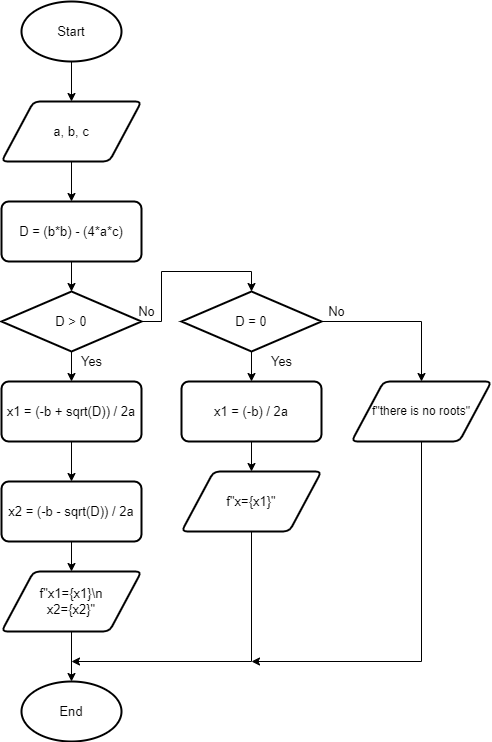

The diagram above was exported from draw.io. Its source (the exported page's mxGraphModel, read from the mxfile embedded in the PNG):
<mxGraphModel dx="1289" dy="772" grid="1" gridSize="10" guides="1" tooltips="1" connect="1" arrows="1" fold="1" page="1" pageScale="1" pageWidth="850" pageHeight="1100" math="0" shadow="0">
  <root>
    <mxCell id="0" />
    <mxCell id="1" parent="0" />
    <mxCell id="f87noIO5n0oLUZZmrGlW-3" style="edgeStyle=orthogonalEdgeStyle;rounded=0;orthogonalLoop=1;jettySize=auto;html=1;exitX=0.5;exitY=1;exitDx=0;exitDy=0;exitPerimeter=0;entryX=0.5;entryY=0;entryDx=0;entryDy=0;fontSize=13;" edge="1" parent="1" source="f87noIO5n0oLUZZmrGlW-1" target="f87noIO5n0oLUZZmrGlW-2">
      <mxGeometry relative="1" as="geometry" />
    </mxCell>
    <mxCell id="f87noIO5n0oLUZZmrGlW-1" value="Start" style="strokeWidth=2;html=1;shape=mxgraph.flowchart.start_1;whiteSpace=wrap;fontSize=13;" vertex="1" parent="1">
      <mxGeometry x="290" y="120" width="100" height="60" as="geometry" />
    </mxCell>
    <mxCell id="f87noIO5n0oLUZZmrGlW-6" value="" style="edgeStyle=orthogonalEdgeStyle;rounded=0;orthogonalLoop=1;jettySize=auto;html=1;fontSize=13;" edge="1" parent="1" source="f87noIO5n0oLUZZmrGlW-2" target="f87noIO5n0oLUZZmrGlW-5">
      <mxGeometry relative="1" as="geometry" />
    </mxCell>
    <mxCell id="f87noIO5n0oLUZZmrGlW-2" value="a, b, c" style="shape=parallelogram;html=1;strokeWidth=2;perimeter=parallelogramPerimeter;whiteSpace=wrap;rounded=1;arcSize=12;size=0.23;fontSize=13;" vertex="1" parent="1">
      <mxGeometry x="270" y="220" width="140" height="60" as="geometry" />
    </mxCell>
    <mxCell id="f87noIO5n0oLUZZmrGlW-15" style="edgeStyle=orthogonalEdgeStyle;rounded=0;orthogonalLoop=1;jettySize=auto;html=1;exitX=0.5;exitY=1;exitDx=0;exitDy=0;entryX=0.5;entryY=0;entryDx=0;entryDy=0;entryPerimeter=0;fontSize=13;" edge="1" parent="1" source="f87noIO5n0oLUZZmrGlW-5" target="f87noIO5n0oLUZZmrGlW-13">
      <mxGeometry relative="1" as="geometry" />
    </mxCell>
    <mxCell id="f87noIO5n0oLUZZmrGlW-5" value="D = (b*b) - (4*a*c)" style="whiteSpace=wrap;html=1;rounded=1;strokeWidth=2;arcSize=12;fontSize=13;" vertex="1" parent="1">
      <mxGeometry x="270" y="320" width="140" height="60" as="geometry" />
    </mxCell>
    <mxCell id="f87noIO5n0oLUZZmrGlW-10" style="edgeStyle=orthogonalEdgeStyle;rounded=0;orthogonalLoop=1;jettySize=auto;html=1;exitX=0.5;exitY=1;exitDx=0;exitDy=0;entryX=0.5;entryY=0;entryDx=0;entryDy=0;fontSize=13;" edge="1" parent="1" source="f87noIO5n0oLUZZmrGlW-7" target="f87noIO5n0oLUZZmrGlW-9">
      <mxGeometry relative="1" as="geometry" />
    </mxCell>
    <mxCell id="f87noIO5n0oLUZZmrGlW-7" value="x1 = (-b + sqrt(D)) / 2a" style="whiteSpace=wrap;html=1;rounded=1;strokeWidth=2;arcSize=12;fontSize=13;" vertex="1" parent="1">
      <mxGeometry x="270" y="500" width="140" height="60" as="geometry" />
    </mxCell>
    <mxCell id="f87noIO5n0oLUZZmrGlW-11" style="edgeStyle=orthogonalEdgeStyle;rounded=0;orthogonalLoop=1;jettySize=auto;html=1;exitX=0.5;exitY=1;exitDx=0;exitDy=0;entryX=0.5;entryY=0;entryDx=0;entryDy=0;fontSize=13;" edge="1" parent="1" source="f87noIO5n0oLUZZmrGlW-9" target="f87noIO5n0oLUZZmrGlW-12">
      <mxGeometry relative="1" as="geometry">
        <mxPoint x="340" y="690" as="targetPoint" />
      </mxGeometry>
    </mxCell>
    <mxCell id="f87noIO5n0oLUZZmrGlW-9" value="x2 = (-b - sqrt(D)) / 2a" style="whiteSpace=wrap;html=1;rounded=1;strokeWidth=2;arcSize=12;fontSize=13;" vertex="1" parent="1">
      <mxGeometry x="270" y="600" width="140" height="60" as="geometry" />
    </mxCell>
    <mxCell id="f87noIO5n0oLUZZmrGlW-34" style="edgeStyle=orthogonalEdgeStyle;rounded=0;orthogonalLoop=1;jettySize=auto;html=1;exitX=0.5;exitY=1;exitDx=0;exitDy=0;entryX=0.5;entryY=0;entryDx=0;entryDy=0;entryPerimeter=0;fontSize=12;" edge="1" parent="1" source="f87noIO5n0oLUZZmrGlW-12" target="f87noIO5n0oLUZZmrGlW-33">
      <mxGeometry relative="1" as="geometry" />
    </mxCell>
    <mxCell id="f87noIO5n0oLUZZmrGlW-12" value="f&quot;x1={x1}\n&lt;br style=&quot;font-size: 13px;&quot;&gt;x2={x2}&quot;" style="shape=parallelogram;html=1;strokeWidth=2;perimeter=parallelogramPerimeter;whiteSpace=wrap;rounded=1;arcSize=12;size=0.23;fontSize=13;" vertex="1" parent="1">
      <mxGeometry x="270" y="690" width="140" height="60" as="geometry" />
    </mxCell>
    <mxCell id="f87noIO5n0oLUZZmrGlW-16" style="edgeStyle=orthogonalEdgeStyle;rounded=0;orthogonalLoop=1;jettySize=auto;html=1;exitX=0.5;exitY=1;exitDx=0;exitDy=0;exitPerimeter=0;entryX=0.5;entryY=0;entryDx=0;entryDy=0;fontSize=13;" edge="1" parent="1" source="f87noIO5n0oLUZZmrGlW-13" target="f87noIO5n0oLUZZmrGlW-7">
      <mxGeometry relative="1" as="geometry" />
    </mxCell>
    <mxCell id="f87noIO5n0oLUZZmrGlW-19" style="edgeStyle=orthogonalEdgeStyle;rounded=0;orthogonalLoop=1;jettySize=auto;html=1;exitX=1;exitY=0.5;exitDx=0;exitDy=0;exitPerimeter=0;entryX=0.5;entryY=0;entryDx=0;entryDy=0;entryPerimeter=0;fontSize=13;" edge="1" parent="1" source="f87noIO5n0oLUZZmrGlW-13" target="f87noIO5n0oLUZZmrGlW-18">
      <mxGeometry relative="1" as="geometry" />
    </mxCell>
    <mxCell id="f87noIO5n0oLUZZmrGlW-13" value="D &amp;gt; 0" style="strokeWidth=2;html=1;shape=mxgraph.flowchart.decision;whiteSpace=wrap;fontSize=13;" vertex="1" parent="1">
      <mxGeometry x="270" y="410" width="140" height="60" as="geometry" />
    </mxCell>
    <mxCell id="f87noIO5n0oLUZZmrGlW-17" value="Yes" style="text;html=1;align=center;verticalAlign=middle;resizable=0;points=[];autosize=1;strokeColor=none;fillColor=none;fontSize=13;" vertex="1" parent="1">
      <mxGeometry x="340" y="470" width="40" height="20" as="geometry" />
    </mxCell>
    <mxCell id="f87noIO5n0oLUZZmrGlW-24" style="edgeStyle=orthogonalEdgeStyle;rounded=0;orthogonalLoop=1;jettySize=auto;html=1;exitX=0.5;exitY=1;exitDx=0;exitDy=0;exitPerimeter=0;entryX=0.5;entryY=0;entryDx=0;entryDy=0;fontSize=13;" edge="1" parent="1" source="f87noIO5n0oLUZZmrGlW-18" target="f87noIO5n0oLUZZmrGlW-22">
      <mxGeometry relative="1" as="geometry" />
    </mxCell>
    <mxCell id="f87noIO5n0oLUZZmrGlW-30" style="edgeStyle=orthogonalEdgeStyle;rounded=0;orthogonalLoop=1;jettySize=auto;html=1;exitX=1;exitY=0.5;exitDx=0;exitDy=0;exitPerimeter=0;entryX=0.5;entryY=0;entryDx=0;entryDy=0;fontSize=13;" edge="1" parent="1" source="f87noIO5n0oLUZZmrGlW-18" target="f87noIO5n0oLUZZmrGlW-29">
      <mxGeometry relative="1" as="geometry">
        <mxPoint x="690" y="500" as="targetPoint" />
      </mxGeometry>
    </mxCell>
    <mxCell id="f87noIO5n0oLUZZmrGlW-18" value="D = 0" style="strokeWidth=2;html=1;shape=mxgraph.flowchart.decision;whiteSpace=wrap;fontSize=13;" vertex="1" parent="1">
      <mxGeometry x="450" y="410" width="140" height="60" as="geometry" />
    </mxCell>
    <mxCell id="f87noIO5n0oLUZZmrGlW-20" value="No" style="text;html=1;align=center;verticalAlign=middle;resizable=0;points=[];autosize=1;strokeColor=none;fillColor=none;fontSize=13;" vertex="1" parent="1">
      <mxGeometry x="400" y="420" width="30" height="20" as="geometry" />
    </mxCell>
    <mxCell id="f87noIO5n0oLUZZmrGlW-21" style="edgeStyle=orthogonalEdgeStyle;rounded=0;orthogonalLoop=1;jettySize=auto;html=1;exitX=0.5;exitY=1;exitDx=0;exitDy=0;entryX=0.5;entryY=0;entryDx=0;entryDy=0;fontSize=13;" edge="1" source="f87noIO5n0oLUZZmrGlW-22" target="f87noIO5n0oLUZZmrGlW-23" parent="1">
      <mxGeometry relative="1" as="geometry">
        <mxPoint x="520" y="590" as="targetPoint" />
      </mxGeometry>
    </mxCell>
    <mxCell id="f87noIO5n0oLUZZmrGlW-22" value="x1 = (-b) / 2a" style="whiteSpace=wrap;html=1;rounded=1;strokeWidth=2;arcSize=12;fontSize=13;" vertex="1" parent="1">
      <mxGeometry x="450" y="500" width="140" height="60" as="geometry" />
    </mxCell>
    <mxCell id="f87noIO5n0oLUZZmrGlW-35" style="edgeStyle=orthogonalEdgeStyle;rounded=0;orthogonalLoop=1;jettySize=auto;html=1;exitX=0.5;exitY=1;exitDx=0;exitDy=0;fontSize=12;" edge="1" parent="1" source="f87noIO5n0oLUZZmrGlW-23">
      <mxGeometry relative="1" as="geometry">
        <mxPoint x="340" y="780" as="targetPoint" />
        <Array as="points">
          <mxPoint x="520" y="780" />
        </Array>
      </mxGeometry>
    </mxCell>
    <mxCell id="f87noIO5n0oLUZZmrGlW-23" value="f&quot;x={x1}&quot;" style="shape=parallelogram;html=1;strokeWidth=2;perimeter=parallelogramPerimeter;whiteSpace=wrap;rounded=1;arcSize=12;size=0.23;fontSize=13;" vertex="1" parent="1">
      <mxGeometry x="450" y="590" width="140" height="60" as="geometry" />
    </mxCell>
    <mxCell id="f87noIO5n0oLUZZmrGlW-36" style="edgeStyle=orthogonalEdgeStyle;rounded=0;orthogonalLoop=1;jettySize=auto;html=1;exitX=0.5;exitY=1;exitDx=0;exitDy=0;fontSize=12;" edge="1" parent="1" source="f87noIO5n0oLUZZmrGlW-29">
      <mxGeometry relative="1" as="geometry">
        <mxPoint x="520" y="780" as="targetPoint" />
        <Array as="points">
          <mxPoint x="690" y="780" />
        </Array>
      </mxGeometry>
    </mxCell>
    <mxCell id="f87noIO5n0oLUZZmrGlW-29" value="f&quot;there is no roots&quot;" style="shape=parallelogram;html=1;strokeWidth=2;perimeter=parallelogramPerimeter;whiteSpace=wrap;rounded=1;arcSize=12;size=0.23;fontSize=12;" vertex="1" parent="1">
      <mxGeometry x="620" y="500" width="140" height="60" as="geometry" />
    </mxCell>
    <mxCell id="f87noIO5n0oLUZZmrGlW-31" value="No" style="text;html=1;align=center;verticalAlign=middle;resizable=0;points=[];autosize=1;strokeColor=none;fillColor=none;fontSize=13;" vertex="1" parent="1">
      <mxGeometry x="590" y="420" width="30" height="20" as="geometry" />
    </mxCell>
    <mxCell id="f87noIO5n0oLUZZmrGlW-32" value="Yes" style="text;html=1;align=center;verticalAlign=middle;resizable=0;points=[];autosize=1;strokeColor=none;fillColor=none;fontSize=13;" vertex="1" parent="1">
      <mxGeometry x="530" y="470" width="40" height="20" as="geometry" />
    </mxCell>
    <mxCell id="f87noIO5n0oLUZZmrGlW-33" value="End" style="strokeWidth=2;html=1;shape=mxgraph.flowchart.start_1;whiteSpace=wrap;fontSize=13;" vertex="1" parent="1">
      <mxGeometry x="290" y="800" width="100" height="60" as="geometry" />
    </mxCell>
  </root>
</mxGraphModel>